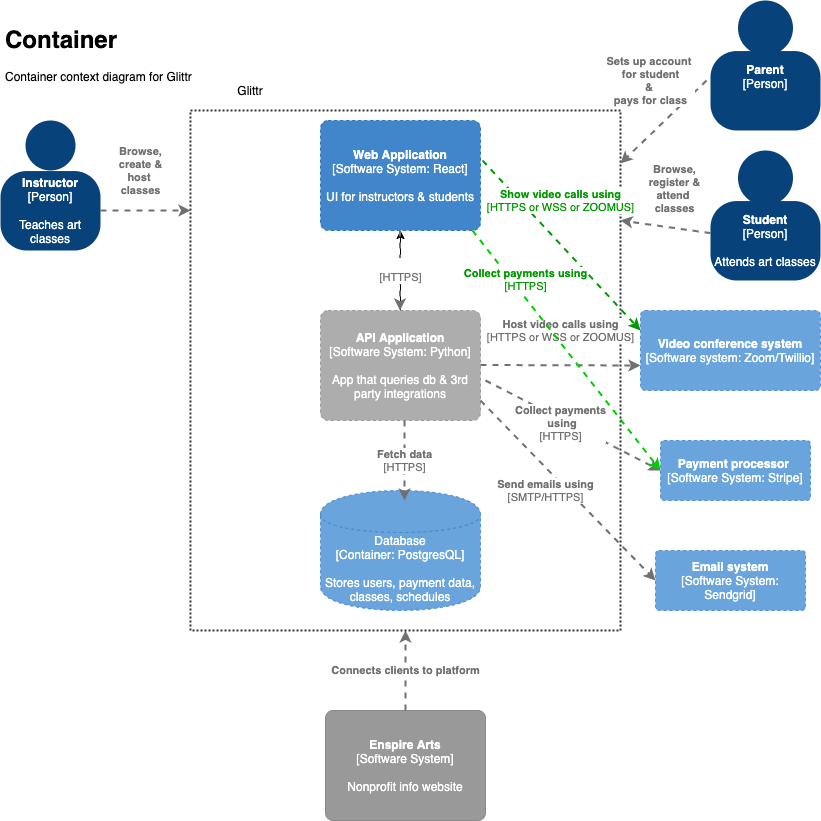

The diagram above was exported from draw.io. Its source (the exported page's mxGraphModel, read from the mxfile embedded in the PNG):
<mxGraphModel dx="944" dy="612" grid="1" gridSize="10" guides="1" tooltips="1" connect="1" arrows="1" fold="1" page="1" pageScale="1" pageWidth="850" pageHeight="1100" math="0" shadow="0">
  <root>
    <mxCell id="f6Rd1d8XRPHdvuyqRq_U-0" />
    <mxCell id="f6Rd1d8XRPHdvuyqRq_U-1" parent="f6Rd1d8XRPHdvuyqRq_U-0" />
    <object label="&lt;span&gt;&lt;b&gt;Enspire Arts&lt;/b&gt;&lt;br&gt;[Software System]&lt;/span&gt;&lt;br&gt;&lt;div&gt;&lt;br&gt;&lt;/div&gt;&lt;div&gt;Nonprofit info website&lt;/div&gt;" placeholders="1" c4Name="name" c4Type="SoftwareSystemDependency" c4Description="Description" id="lqg9yfB56iWQUNpuG-0_-0">
      <mxCell style="rounded=1;whiteSpace=wrap;html=1;labelBackgroundColor=none;fillColor=#999999;fontColor=#ffffff;align=center;arcSize=7;strokeColor=#8a8a8a;" vertex="1" parent="f6Rd1d8XRPHdvuyqRq_U-1">
        <mxGeometry x="345" y="730" width="160" height="110" as="geometry" />
        <C4SoftwareSystemDependency as="c4" />
      </mxCell>
    </object>
    <mxCell id="lqg9yfB56iWQUNpuG-0_-3" value="" style="group;rounded=0;labelBackgroundColor=none;fillColor=none;fontColor=#ffffff;align=center;html=1;" vertex="1" connectable="0" parent="f6Rd1d8XRPHdvuyqRq_U-1">
      <mxGeometry x="20" y="140" width="100" height="130" as="geometry" />
      <C4Person as="c4" />
    </mxCell>
    <object label="&lt;b&gt;Instructor&lt;/b&gt;&lt;div&gt;[Person]&lt;/div&gt;&lt;div&gt;&lt;br&gt;&lt;/div&gt;&lt;div&gt;Teaches art classes&lt;/div&gt;" placeholders="1" c4Name="name" c4Type="body" c4Description="Description" id="lqg9yfB56iWQUNpuG-0_-4">
      <mxCell style="rounded=1;whiteSpace=wrap;html=1;labelBackgroundColor=none;fillColor=#08427b;fontColor=#ffffff;align=center;arcSize=33;strokeColor=3c7fc0;" vertex="1" parent="lqg9yfB56iWQUNpuG-0_-3">
        <mxGeometry y="50.55555555555556" width="100" height="79.44444444444444" as="geometry" />
        <C4Person as="c4" />
      </mxCell>
    </object>
    <mxCell id="lqg9yfB56iWQUNpuG-0_-5" value="" style="ellipse;whiteSpace=wrap;html=1;aspect=fixed;rounded=0;labelBackgroundColor=none;fillColor=#08427b;fontSize=12;fontColor=#ffffff;align=center;strokeColor=3c7fc0;" vertex="1" parent="lqg9yfB56iWQUNpuG-0_-3">
      <mxGeometry x="25" width="50" height="50" as="geometry" />
      <C4Person as="c4" />
    </mxCell>
    <mxCell id="lqg9yfB56iWQUNpuG-0_-6" value="" style="group;rounded=0;labelBackgroundColor=none;fillColor=none;fontColor=#ffffff;align=center;html=1;" vertex="1" connectable="0" parent="f6Rd1d8XRPHdvuyqRq_U-1">
      <mxGeometry x="730" y="170" width="110" height="130" as="geometry" />
      <C4Person as="c4" />
    </mxCell>
    <object label="&lt;b&gt;Student&lt;/b&gt;&lt;div&gt;[Person]&lt;/div&gt;&lt;div&gt;&lt;br&gt;&lt;/div&gt;&lt;div&gt;Attends art classes&lt;/div&gt;" placeholders="1" c4Name="name" c4Type="body" c4Description="Description" id="lqg9yfB56iWQUNpuG-0_-7">
      <mxCell style="rounded=1;whiteSpace=wrap;html=1;labelBackgroundColor=none;fillColor=#08427b;fontColor=#ffffff;align=center;arcSize=33;strokeColor=3c7fc0;" vertex="1" parent="lqg9yfB56iWQUNpuG-0_-6">
        <mxGeometry y="50.55555555555556" width="110" height="79.44444444444444" as="geometry" />
        <C4Person as="c4" />
      </mxCell>
    </object>
    <mxCell id="lqg9yfB56iWQUNpuG-0_-8" value="" style="ellipse;whiteSpace=wrap;html=1;aspect=fixed;rounded=0;labelBackgroundColor=none;fillColor=#08427b;fontSize=12;fontColor=#ffffff;align=center;strokeColor=3c7fc0;" vertex="1" parent="lqg9yfB56iWQUNpuG-0_-6">
      <mxGeometry x="27.5" width="55" height="55" as="geometry" />
      <C4Person as="c4" />
    </mxCell>
    <object label="&lt;div style=&quot;text-align: left&quot;&gt;&lt;div style=&quot;text-align: center&quot;&gt;&lt;b&gt;Browse,&lt;br&gt;create &amp;amp;&lt;br&gt;&lt;/b&gt;&lt;b&gt;host &lt;br&gt;classes&lt;/b&gt;&lt;/div&gt;&lt;/div&gt;" c4Type="Relationship" c4Description="Description" c4Technology="technology" id="lqg9yfB56iWQUNpuG-0_-9">
      <mxCell style="edgeStyle=none;rounded=0;html=1;jettySize=auto;orthogonalLoop=1;strokeColor=#707070;strokeWidth=2;fontColor=#707070;jumpStyle=none;dashed=1;" edge="1" parent="f6Rd1d8XRPHdvuyqRq_U-1">
        <mxGeometry x="-0.1111" y="40" width="160" relative="1" as="geometry">
          <mxPoint x="120" y="230" as="sourcePoint" />
          <mxPoint x="210" y="230" as="targetPoint" />
          <mxPoint as="offset" />
        </mxGeometry>
        <C4Relationship as="c4" />
      </mxCell>
    </object>
    <object label="&lt;div style=&quot;text-align: left&quot;&gt;&lt;div style=&quot;text-align: center&quot;&gt;&lt;b&gt;Connects clients to platform&lt;/b&gt;&lt;/div&gt;&lt;/div&gt;" c4Type="Relationship" c4Description="Description" c4Technology="technology" id="lqg9yfB56iWQUNpuG-0_-11">
      <mxCell style="edgeStyle=none;rounded=0;html=1;jettySize=auto;orthogonalLoop=1;strokeColor=#707070;strokeWidth=2;fontColor=#707070;jumpStyle=none;dashed=1;exitX=0.5;exitY=0;exitDx=0;exitDy=0;entryX=0.5;entryY=1;entryDx=0;entryDy=0;" edge="1" parent="f6Rd1d8XRPHdvuyqRq_U-1" source="lqg9yfB56iWQUNpuG-0_-0" target="LL7XomwAOliN4LvyGUKv-0">
        <mxGeometry width="160" relative="1" as="geometry">
          <mxPoint x="425" y="410" as="sourcePoint" />
          <mxPoint x="425" y="630" as="targetPoint" />
        </mxGeometry>
        <C4Relationship as="c4" />
      </mxCell>
    </object>
    <mxCell id="LL7XomwAOliN4LvyGUKv-0" value="" style="rounded=0;whiteSpace=wrap;html=1;dashed=1;strokeWidth=2;opacity=80;fillColor=none;dashPattern=1 1;" vertex="1" parent="f6Rd1d8XRPHdvuyqRq_U-1">
      <mxGeometry x="210" y="130" width="430" height="520" as="geometry" />
    </mxCell>
    <object label="&lt;span&gt;Database&lt;/span&gt;&lt;div&gt;[Container:&amp;nbsp;PostgresQL]&lt;/div&gt;&lt;div&gt;&lt;br&gt;&lt;/div&gt;&lt;div&gt;Stores users, payment data, classes, schedules&lt;/div&gt;" placeholders="1" c4Type="Database" c4Technology="technology" c4Description="Description" id="LL7XomwAOliN4LvyGUKv-3">
      <mxCell style="shape=cylinder;whiteSpace=wrap;html=1;boundedLbl=1;rounded=0;labelBackgroundColor=none;fillColor=#438dd5;fontSize=12;fontColor=#ffffff;align=center;strokeColor=#3c7fc0;dashed=1;opacity=80;" vertex="1" parent="f6Rd1d8XRPHdvuyqRq_U-1">
        <mxGeometry x="340" y="510" width="160" height="120" as="geometry" />
        <C4Database as="c4" />
      </mxCell>
    </object>
    <object label="&lt;div style=&quot;text-align: left&quot;&gt;&lt;div style=&quot;text-align: center&quot;&gt;&lt;b&gt;Browse,&lt;br&gt;register &amp;amp;&lt;br&gt;&lt;/b&gt;&lt;b&gt;attend&amp;nbsp;&lt;/b&gt;&lt;/div&gt;&lt;div style=&quot;text-align: center&quot;&gt;&lt;b&gt;classes&lt;/b&gt;&lt;br&gt;&lt;/div&gt;&lt;/div&gt;" c4Type="Relationship" c4Description="Description" c4Technology="technology" id="Vq_YF0249iezhRlUm45n-0">
      <mxCell style="edgeStyle=none;rounded=0;html=1;jettySize=auto;orthogonalLoop=1;strokeColor=#707070;strokeWidth=2;fontColor=#707070;jumpStyle=none;dashed=1;" edge="1" parent="f6Rd1d8XRPHdvuyqRq_U-1" source="lqg9yfB56iWQUNpuG-0_-7">
        <mxGeometry x="-0.0783" y="-39" width="160" relative="1" as="geometry">
          <mxPoint x="720" y="240" as="sourcePoint" />
          <mxPoint x="640" y="240" as="targetPoint" />
          <mxPoint as="offset" />
        </mxGeometry>
        <C4Relationship as="c4" />
      </mxCell>
    </object>
    <object label="&lt;b&gt;Web Application&lt;/b&gt;&lt;div&gt;[Software System: React]&lt;/div&gt;&lt;div&gt;&lt;br&gt;&lt;/div&gt;&lt;div&gt;UI for instructors &amp;amp; students&lt;/div&gt;" placeholders="1" c4Name="name" c4Type="SoftwareSystem" c4Description="Description" id="Vq_YF0249iezhRlUm45n-3">
      <mxCell style="rounded=1;whiteSpace=wrap;html=1;labelBackgroundColor=none;fillColor=#1168bd;fontColor=#ffffff;align=center;arcSize=7;strokeColor=#0f5eaa;dashed=1;opacity=80;" vertex="1" parent="f6Rd1d8XRPHdvuyqRq_U-1">
        <mxGeometry x="340" y="140" width="160" height="110" as="geometry" />
        <C4SoftwareSystem as="c4" />
      </mxCell>
    </object>
    <mxCell id="Nk--0WgsQOnjz9HVOhw_-1" value="" style="edgeStyle=orthogonalEdgeStyle;rounded=0;orthogonalLoop=1;jettySize=auto;html=1;" edge="1" parent="f6Rd1d8XRPHdvuyqRq_U-1" source="Vq_YF0249iezhRlUm45n-4">
      <mxGeometry relative="1" as="geometry">
        <mxPoint x="420" y="250" as="targetPoint" />
      </mxGeometry>
    </mxCell>
    <object label="&lt;b&gt;API Application&lt;/b&gt;&lt;div&gt;[Software System: Python]&lt;/div&gt;&lt;div&gt;&lt;br&gt;&lt;/div&gt;&lt;div&gt;App that queries db &amp;amp; 3rd party integrations&lt;/div&gt;" placeholders="1" c4Name="name" c4Type="SoftwareSystemDependency" c4Description="Description" id="Vq_YF0249iezhRlUm45n-4">
      <mxCell style="rounded=1;whiteSpace=wrap;html=1;labelBackgroundColor=none;fillColor=#999999;fontColor=#ffffff;align=center;arcSize=7;strokeColor=#8a8a8a;dashed=1;opacity=80;" vertex="1" parent="f6Rd1d8XRPHdvuyqRq_U-1">
        <mxGeometry x="340" y="330" width="160" height="110" as="geometry" />
        <C4SoftwareSystemDependency as="c4" />
      </mxCell>
    </object>
    <object label="&lt;div style=&quot;text-align: left&quot;&gt;&lt;div style=&quot;text-align: center&quot;&gt;&lt;b&gt;Fetch data&lt;br&gt;&lt;/b&gt;[HTTPS]&lt;br&gt;&lt;/div&gt;&lt;/div&gt;" c4Type="Relationship" c4Description="Description" c4Technology="technology" id="Vq_YF0249iezhRlUm45n-5">
      <mxCell style="edgeStyle=none;rounded=0;html=1;jettySize=auto;orthogonalLoop=1;strokeColor=#707070;strokeWidth=2;fontColor=#707070;jumpStyle=none;dashed=1;" edge="1" parent="f6Rd1d8XRPHdvuyqRq_U-1">
        <mxGeometry width="160" relative="1" as="geometry">
          <mxPoint x="424" y="440" as="sourcePoint" />
          <mxPoint x="424" y="520" as="targetPoint" />
        </mxGeometry>
        <C4Relationship as="c4" />
      </mxCell>
    </object>
    <object label="&lt;div style=&quot;text-align: left&quot;&gt;&lt;div style=&quot;text-align: center&quot;&gt;&lt;br&gt;&lt;/div&gt;&lt;div style=&quot;text-align: center&quot;&gt;[HTTPS]&lt;/div&gt;&lt;/div&gt;" c4Type="Relationship" c4Description="Description" c4Technology="technology" id="Vq_YF0249iezhRlUm45n-7">
      <mxCell style="edgeStyle=none;rounded=0;html=1;jettySize=auto;orthogonalLoop=1;strokeColor=#707070;strokeWidth=2;fontColor=#707070;jumpStyle=none;dashed=1;" edge="1" parent="f6Rd1d8XRPHdvuyqRq_U-1">
        <mxGeometry width="160" relative="1" as="geometry">
          <mxPoint x="419.5" y="250" as="sourcePoint" />
          <mxPoint x="419.5" y="330" as="targetPoint" />
        </mxGeometry>
        <C4Relationship as="c4" />
      </mxCell>
    </object>
    <mxCell id="Obw24J46yZ3ploEwiDcX-0" value="&lt;h1&gt;Container&lt;/h1&gt;&lt;p&gt;Container context diagram for Glittr&lt;/p&gt;" style="text;html=1;strokeColor=none;fillColor=none;spacing=5;spacingTop=-20;whiteSpace=wrap;overflow=hidden;rounded=0;dashed=1;opacity=80;" vertex="1" parent="f6Rd1d8XRPHdvuyqRq_U-1">
      <mxGeometry x="20" y="40" width="260" height="120" as="geometry" />
    </mxCell>
    <object label="&lt;div style=&quot;text-align: left&quot;&gt;&lt;div style=&quot;text-align: center&quot;&gt;&lt;b&gt;Collect payments&lt;/b&gt;&lt;/div&gt;&lt;div style=&quot;text-align: center&quot;&gt;&lt;b&gt;&amp;nbsp;using&lt;/b&gt;&lt;/div&gt;&lt;div style=&quot;text-align: center&quot;&gt;[HTTPS]&lt;/div&gt;&lt;/div&gt;" c4Type="Relationship" c4Description="Description" c4Technology="technology" id="Nk--0WgsQOnjz9HVOhw_-2">
      <mxCell style="edgeStyle=none;rounded=0;html=1;jettySize=auto;orthogonalLoop=1;strokeColor=#707070;strokeWidth=2;fontColor=#707070;jumpStyle=none;dashed=1;entryX=0;entryY=0.5;entryDx=0;entryDy=0;" edge="1" parent="f6Rd1d8XRPHdvuyqRq_U-1" target="Nk--0WgsQOnjz9HVOhw_-9">
        <mxGeometry x="-0.1278" y="-4" width="160" relative="1" as="geometry">
          <mxPoint x="505" y="400" as="sourcePoint" />
          <mxPoint x="670" y="450" as="targetPoint" />
          <mxPoint as="offset" />
        </mxGeometry>
        <C4Relationship as="c4" />
      </mxCell>
    </object>
    <object label="&lt;div style=&quot;text-align: left&quot;&gt;&lt;div style=&quot;text-align: center&quot;&gt;&lt;b&gt;Send emails using&lt;/b&gt;&lt;/div&gt;&lt;div style=&quot;text-align: center&quot;&gt;[SMTP/HTTPS]&lt;/div&gt;&lt;/div&gt;" c4Type="Relationship" c4Description="Description" c4Technology="technology" id="Nk--0WgsQOnjz9HVOhw_-3">
      <mxCell style="edgeStyle=none;rounded=0;html=1;jettySize=auto;orthogonalLoop=1;strokeColor=#707070;strokeWidth=2;fontColor=#707070;jumpStyle=none;dashed=1;entryX=0;entryY=0.5;entryDx=0;entryDy=0;" edge="1" parent="f6Rd1d8XRPHdvuyqRq_U-1" target="Nk--0WgsQOnjz9HVOhw_-10">
        <mxGeometry x="-0.1197" y="-16" width="160" relative="1" as="geometry">
          <mxPoint x="500" y="420" as="sourcePoint" />
          <mxPoint x="680" y="550" as="targetPoint" />
          <mxPoint as="offset" />
        </mxGeometry>
        <C4Relationship as="c4" />
      </mxCell>
    </object>
    <object label="&lt;div style=&quot;text-align: left&quot;&gt;&lt;div style=&quot;text-align: center&quot;&gt;&lt;b&gt;Host video calls using&lt;br&gt;&lt;/b&gt;[HTTPS or WSS or ZOOMUS]&lt;br&gt;&lt;/div&gt;&lt;/div&gt;" c4Type="Relationship" c4Description="Description" c4Technology="technology" id="Nk--0WgsQOnjz9HVOhw_-4">
      <mxCell style="edgeStyle=none;rounded=0;html=1;jettySize=auto;orthogonalLoop=1;strokeColor=#707070;strokeWidth=2;fontColor=#707070;jumpStyle=none;dashed=1;" edge="1" parent="f6Rd1d8XRPHdvuyqRq_U-1">
        <mxGeometry x="-0.0014" y="35" width="160" relative="1" as="geometry">
          <mxPoint x="500" y="384.5" as="sourcePoint" />
          <mxPoint x="660" y="385" as="targetPoint" />
          <mxPoint as="offset" />
        </mxGeometry>
        <C4Relationship as="c4" />
      </mxCell>
    </object>
    <object label="&lt;span&gt;&lt;b&gt;Video conference system&lt;/b&gt;&lt;/span&gt;&lt;div&gt;[Software system:&amp;nbsp;&lt;span&gt;Zoom/Twillio&lt;/span&gt;&lt;span&gt;]&lt;/span&gt;&lt;/div&gt;" placeholders="1" c4Name="name" c4Type="Container" c4Technology="technology" c4Description="Description" id="Nk--0WgsQOnjz9HVOhw_-8">
      <mxCell style="rounded=1;whiteSpace=wrap;html=1;labelBackgroundColor=none;fillColor=#438dd5;fontColor=#ffffff;align=center;arcSize=6;strokeColor=#3c7fc0;dashed=1;opacity=80;" vertex="1" parent="f6Rd1d8XRPHdvuyqRq_U-1">
        <mxGeometry x="660" y="330" width="180" height="80" as="geometry" />
        <C4Container as="c4" />
      </mxCell>
    </object>
    <object label="&lt;span&gt;&lt;b&gt;Payment processor&amp;nbsp;&lt;br&gt;&lt;/b&gt;&lt;/span&gt;&lt;span&gt;[Software System:&amp;nbsp;&lt;/span&gt;&lt;span&gt;Stripe&lt;/span&gt;&lt;span&gt;]&lt;/span&gt;&lt;span&gt;&lt;b&gt;&lt;br&gt;&lt;/b&gt;&lt;/span&gt;" placeholders="1" c4Name="name" c4Type="Container" c4Technology="technology" c4Description="Description" id="Nk--0WgsQOnjz9HVOhw_-9">
      <mxCell style="rounded=1;whiteSpace=wrap;html=1;labelBackgroundColor=none;fillColor=#438dd5;fontColor=#ffffff;align=center;arcSize=6;strokeColor=#3c7fc0;dashed=1;opacity=80;" vertex="1" parent="f6Rd1d8XRPHdvuyqRq_U-1">
        <mxGeometry x="680" y="460" width="150" height="60" as="geometry" />
        <C4Container as="c4" />
      </mxCell>
    </object>
    <object label="&lt;span&gt;&lt;b&gt;Email system&lt;/b&gt;&lt;/span&gt;&lt;div&gt;[Software System: Sendgrid&lt;span&gt;]&lt;/span&gt;&lt;/div&gt;" placeholders="1" c4Name="name" c4Type="Container" c4Technology="technology" c4Description="Description" id="Nk--0WgsQOnjz9HVOhw_-10">
      <mxCell style="rounded=1;whiteSpace=wrap;html=1;labelBackgroundColor=none;fillColor=#438dd5;fontColor=#ffffff;align=center;arcSize=6;strokeColor=#3c7fc0;dashed=1;opacity=80;" vertex="1" parent="f6Rd1d8XRPHdvuyqRq_U-1">
        <mxGeometry x="675" y="570" width="150" height="60" as="geometry" />
        <C4Container as="c4" />
      </mxCell>
    </object>
    <mxCell id="sSEQlvU9yBV4ZPY_gF_k-0" value="Glittr" style="text;html=1;strokeColor=none;fillColor=none;align=center;verticalAlign=middle;whiteSpace=wrap;rounded=0;dashed=1;opacity=80;" vertex="1" parent="f6Rd1d8XRPHdvuyqRq_U-1">
      <mxGeometry x="250" y="100" width="40" height="20" as="geometry" />
    </mxCell>
    <mxCell id="XxpuyTp9JMcy5tig_rEW-3" value="" style="group;rounded=0;labelBackgroundColor=none;fillColor=none;fontColor=#ffffff;align=center;html=1;" vertex="1" connectable="0" parent="f6Rd1d8XRPHdvuyqRq_U-1">
      <mxGeometry x="730" y="20" width="110" height="130" as="geometry" />
      <C4Person as="c4" />
    </mxCell>
    <object label="&lt;b&gt;Parent&lt;/b&gt;&lt;div&gt;[Person]&lt;/div&gt;&lt;div&gt;&lt;br&gt;&lt;/div&gt;&lt;div&gt;&lt;br&gt;&lt;/div&gt;" placeholders="1" c4Name="name" c4Type="body" c4Description="Description" id="XxpuyTp9JMcy5tig_rEW-4">
      <mxCell style="rounded=1;whiteSpace=wrap;html=1;labelBackgroundColor=none;fillColor=#08427b;fontColor=#ffffff;align=center;arcSize=33;strokeColor=3c7fc0;" vertex="1" parent="XxpuyTp9JMcy5tig_rEW-3">
        <mxGeometry y="50.55555555555556" width="110" height="79.44444444444444" as="geometry" />
        <C4Person as="c4" />
      </mxCell>
    </object>
    <mxCell id="XxpuyTp9JMcy5tig_rEW-5" value="" style="ellipse;whiteSpace=wrap;html=1;aspect=fixed;rounded=0;labelBackgroundColor=none;fillColor=#08427b;fontSize=12;fontColor=#ffffff;align=center;strokeColor=3c7fc0;" vertex="1" parent="XxpuyTp9JMcy5tig_rEW-3">
      <mxGeometry x="27.5" width="55" height="55" as="geometry" />
      <C4Person as="c4" />
    </mxCell>
    <object label="&lt;div style=&quot;text-align: left&quot;&gt;&lt;div style=&quot;text-align: center&quot;&gt;&lt;b&gt;Sets up account &lt;br&gt;for student&lt;br&gt;&amp;amp; &lt;br&gt;pays for class&lt;/b&gt;&lt;/div&gt;&lt;/div&gt;" c4Type="Relationship" c4Description="Description" c4Technology="technology" id="XxpuyTp9JMcy5tig_rEW-6">
      <mxCell style="edgeStyle=none;rounded=0;html=1;jettySize=auto;orthogonalLoop=1;strokeColor=#707070;strokeWidth=2;fontColor=#707070;jumpStyle=none;dashed=1;exitX=-0.036;exitY=0.371;exitDx=0;exitDy=0;exitPerimeter=0;" edge="1" parent="f6Rd1d8XRPHdvuyqRq_U-1" source="XxpuyTp9JMcy5tig_rEW-4" target="LL7XomwAOliN4LvyGUKv-0">
        <mxGeometry x="-0.3246" y="-39" width="160" relative="1" as="geometry">
          <mxPoint x="505" y="80" as="sourcePoint" />
          <mxPoint x="650" y="170" as="targetPoint" />
          <mxPoint as="offset" />
        </mxGeometry>
        <C4Relationship as="c4" />
      </mxCell>
    </object>
    <object label="&lt;div style=&quot;text-align: left&quot;&gt;&lt;div style=&quot;text-align: center&quot;&gt;&lt;font color=&quot;#009900&quot;&gt;&lt;b&gt;Show video calls using&lt;br&gt;&lt;/b&gt;[HTTPS or WSS or ZOOMUS]&lt;/font&gt;&lt;br&gt;&lt;/div&gt;&lt;/div&gt;" c4Type="Relationship" c4Description="Description" c4Technology="technology" id="0wAAJ-VmLr6EhWX1sgjn-0">
      <mxCell style="edgeStyle=none;rounded=0;html=1;jettySize=auto;orthogonalLoop=1;strokeColor=#009900;strokeWidth=2;fontColor=#707070;jumpStyle=none;dashed=1;entryX=0;entryY=0.25;entryDx=0;entryDy=0;exitX=1.013;exitY=0.364;exitDx=0;exitDy=0;exitPerimeter=0;" edge="1" parent="f6Rd1d8XRPHdvuyqRq_U-1" source="Vq_YF0249iezhRlUm45n-3" target="Nk--0WgsQOnjz9HVOhw_-8">
        <mxGeometry x="-0.2904" y="30" width="160" relative="1" as="geometry">
          <mxPoint x="505" y="280" as="sourcePoint" />
          <mxPoint x="665" y="280.5" as="targetPoint" />
          <mxPoint as="offset" />
        </mxGeometry>
        <C4Relationship as="c4" />
      </mxCell>
    </object>
    <object label="&lt;div style=&quot;text-align: left&quot;&gt;&lt;div style=&quot;text-align: center&quot;&gt;&lt;b&gt;&lt;font color=&quot;#009900&quot;&gt;Collect payments using&lt;/font&gt;&lt;/b&gt;&lt;/div&gt;&lt;div style=&quot;text-align: center&quot;&gt;&lt;font color=&quot;#009900&quot;&gt;[HTTPS]&lt;/font&gt;&lt;/div&gt;&lt;/div&gt;" c4Type="Relationship" c4Description="Description" c4Technology="technology" id="0wAAJ-VmLr6EhWX1sgjn-2">
      <mxCell style="edgeStyle=none;rounded=0;html=1;jettySize=auto;orthogonalLoop=1;strokeColor=#00CC00;strokeWidth=2;fontColor=#707070;jumpStyle=none;dashed=1;exitX=0.95;exitY=1;exitDx=0;exitDy=0;exitPerimeter=0;entryX=0;entryY=0.5;entryDx=0;entryDy=0;" edge="1" parent="f6Rd1d8XRPHdvuyqRq_U-1" source="Vq_YF0249iezhRlUm45n-3" target="Nk--0WgsQOnjz9HVOhw_-9">
        <mxGeometry x="-0.5374" y="11" width="160" relative="1" as="geometry">
          <mxPoint x="500" y="220" as="sourcePoint" />
          <mxPoint x="675" y="460" as="targetPoint" />
          <mxPoint x="1" as="offset" />
        </mxGeometry>
        <C4Relationship as="c4" />
      </mxCell>
    </object>
  </root>
</mxGraphModel>